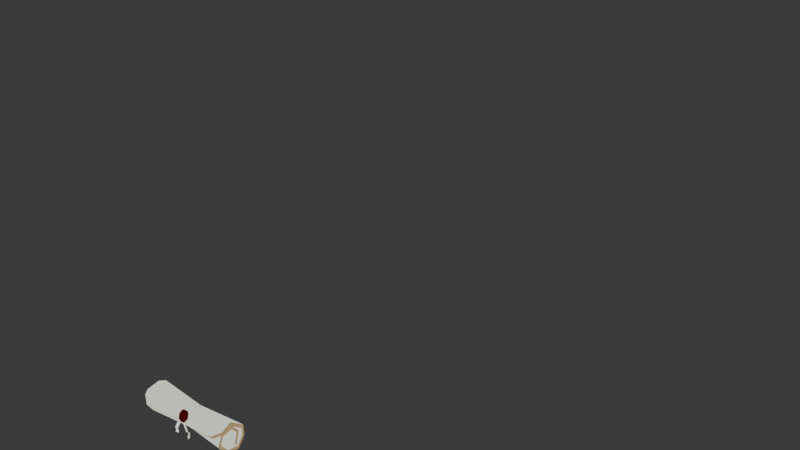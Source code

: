 # Source: blend.blend  (saved by Blender 5.0.119; exported with 4.5.12 LTS)
import bpy
from mathutils import Matrix  # noqa: F401  (used for matrix-valued properties, if any)

bpy.ops.wm.read_factory_settings(use_empty=True)
scene = bpy.context.scene
scene.name = 'Scene'

# ---- collections
col_collection = bpy.data.collections.new('Collection'); scene.collection.children.link(col_collection)

# ---- images (referenced by path relative to the original .blend; pixels are not part of the script)
import os
ASSET_DIR = os.environ.get("B2B_ASSET_DIR", "")  # directory of the original .blend (textures are referenced by path, not embedded)
HERE = os.path.dirname(os.path.abspath(__file__))  # packed textures are extracted next to this script under _unpacked/

def load_image(name, relpath, width, height, colorspace="sRGB"):
    """Load a texture the original file referenced (path relative to the .blend, or extracted next to this script)."""
    p = next((c for c in (os.path.join(HERE, relpath), os.path.join(ASSET_DIR, relpath)) if relpath and os.path.exists(c)), "")
    if p:
        img = bpy.data.images.load(p, check_existing=True)
        img.name = name
    else:  # same state as the original file: an image datablock whose file is absent (Cycles renders it pink)
        img = bpy.data.images.new(name, width, height)
        img.source = "FILE"
        img.filepath = "//" + (relpath or name)
    img.colorspace_settings.name = colorspace
    return img
img_tex_png = load_image('tex.png', '_unpacked/tex.b5ee7307.png', 32, 32, 'sRGB')

# ---- materials (node trees are filled in below, after node groups)
mat_material = bpy.data.materials.new('Material')

# ---- material node trees
mat_material.use_nodes = True; mat_material.node_tree.nodes.clear()
_N = mat_material.node_tree.nodes; _L = mat_material.node_tree.links
n0 = _N.new('ShaderNodeOutputMaterial'); n0.name = 'Material Output'; n0.location = (200, 100)
n1 = _N.new('ShaderNodeTexImage'); n1.name = 'Image Texture'; n1.location = (-252, 105)
n1.image = img_tex_png
_L.new(n1.outputs[0], n0.inputs[0])
n0.is_active_output = True

# ---- world
world_world = bpy.data.worlds.new('World'); scene.world = world_world
world_world.use_nodes = True; world_world.node_tree.nodes.clear()
_N = world_world.node_tree.nodes; _L = world_world.node_tree.links
n0 = _N.new('ShaderNodeOutputWorld'); n0.name = 'World Output'; n0.location = (200, 100)
n1 = _N.new('ShaderNodeBackground'); n1.name = 'Background'; n1.location = (-200, 100)
n1.inputs[0].default_value = (0.05088, 0.05088, 0.05088, 1.0)
_L.new(n1.outputs[0], n0.inputs[0])
n0.is_active_output = True
world_world.color = (0.05088, 0.05088, 0.05088)
world_world.sun_shadow_jitter_overblur = 0.0

# ---- meshes
me_plane = bpy.data.meshes.new('Plane')
me_plane.from_pydata([(1.003, -0.1212, 0.05977), (-1.003, -0.1212, 0.05977), (1.004, 0.1183, -0.1747), (0.9888, 0.1523, 0.03845), (1.039, 0.07168, 0.2121), (1.005, -0.05518, 0.2404), (0.9872, -0.1573, 0.1097), (1.004, -0.1511, -0.09959), (0.9557, -0.04579, -0.2063), (0.9544, 0.06693, -0.1366), (0.9756, 0.0882, 0.05912), (0.9766, -0.004581, 0.1683), (-0.9486, -0.004581, 0.1683), (-0.9475, 0.0882, 0.05912), (-0.9555, 0.06693, -0.1366), (-0.9568, -0.04579, -0.2063), (-1.004, -0.1511, -0.09959), (-1.024, -0.1573, 0.1097), (-1.005, -0.05518, 0.2404), (-1.038, 0.07168, 0.2121), (-0.9654, 0.1523, 0.03845), (-1.004, 0.1183, -0.1747), (-1.49e-08, -0.07741, 0.03169), (-2.164e-08, -0.02786, -0.2107), (-1.483e-08, -0.00337, 0.1078), (-7.471e-09, 0.0506, 0.039), (-1.249e-08, 0.03655, -0.09081), (-2.175e-08, -0.03049, -0.134), (-1.914e-08, -0.0943, -0.06553), (3.062e-08, -0.09828, 0.07606), (-1.612e-08, -0.03337, 0.1614), (-1.55e-08, 0.04346, 0.1435), (-1.662e-08, 0.09683, 0.02662), (-2.026e-08, 0.07339, -0.12), (1.0, -0.1577, 0.1073), (-1.0, -0.1577, 0.1073), (0.9749, 0.1699, -0.2017), (0.9603, 0.2102, 0.04693), (1.035, 0.1081, 0.2596), (1.0, -0.07497, 0.2969), (0.9832, -0.2139, 0.1292), (1.0, -0.2055, -0.1246), (0.9513, -0.05289, -0.2657), (0.9335, 0.1162, -0.1692), (0.9602, 0.1306, 0.07359), (0.973, -0.0003922, 0.228), (-0.945, -0.0003924, 0.228), (-0.9455, 0.133, 0.07452), (-0.9524, 0.1167, -0.17), (-0.9524, -0.05289, -0.2657), (-1.0, -0.2055, -0.1246), (-1.021, -0.2139, 0.1292), (-1.0, -0.07497, 0.2969), (-1.033, 0.1081, 0.2596), (-0.962, 0.2116, 0.04723), (-1.0, 0.171, -0.2031), (3.179e-10, -0.1139, 0.07929), (3.179e-10, 0.01325, -0.2544), (3.179e-10, 0.001124, 0.1676), (3.179e-10, 0.1074, 0.05829), (3.179e-10, 0.08679, -0.1236), (3.179e-10, -0.03729, -0.1936), (3.179e-10, -0.1489, -0.09038), (4.617e-08, -0.1551, 0.09529), (3.179e-10, -0.05344, 0.218), (3.179e-10, 0.08048, 0.1907), (3.179e-10, 0.1562, 0.03533), (3.179e-10, 0.1265, -0.1478), (0.8765, -0.02521, -0.2931), (1.004, 0.07002, -0.2187), (0.985, 0.1083, -0.2607), (0.8723, 0.01581, -0.3367), (-0.2823, -0.02701, -0.2372), (-0.7927, 0.01646, -0.2471), (-0.2781, 0.01407, -0.2806), (-0.7886, 0.06092, -0.2861), (0.08629, 0.02843, -0.2551), (0.12, 0.07948, -0.2067), (0.04779, 0.01263, -0.2705), (0.07749, 0.03357, -0.2504), (0.1078, 0.07942, -0.2069), (0.04291, 0.01938, -0.2642), (0.07746, 0.03216, -0.2476), (0.03987, 0.07763, -0.2053), (0.1078, 0.07801, -0.204), (0.04287, 0.01797, -0.2614), (-0.03963, 0.01751, -0.2629), (-0.0396, 0.01893, -0.2658), (-0.075, 0.03132, -0.2504), (-0.03997, 0.0772, -0.2068), (-0.07756, 0.1227, -0.1646), (-0.1079, 0.07682, -0.2081), (-0.04298, 0.1369, -0.1507), (-0.04294, 0.1383, -0.1536), (0.03953, 0.1373, -0.1492), (0.03957, 0.1387, -0.1521), (0.0749, 0.1235, -0.1617), (0.07493, 0.1249, -0.1646), (0.08344, 0.1301, -0.1595), (0.04406, 0.1455, -0.1456), (-0.04781, 0.145, -0.1473), (-0.08632, 0.1292, -0.1627), (-0.1201, 0.07817, -0.2112), (-0.07752, 0.1241, -0.1674), (-0.1078, 0.07824, -0.2109), (-0.07496, 0.03274, -0.2533), (-0.08347, 0.0275, -0.2583), (-0.04409, 0.01213, -0.2722), (0.08619, 0.02159, -0.2478), (0.1199, 0.07263, -0.1994), (0.04769, 0.005781, -0.2632), (0.08125, 0.02499, -0.2469), (0.1133, 0.07344, -0.2011), (0.04418, 0.009827, -0.2616), (0.08268, 0.02392, -0.2454), (0.03977, 0.07078, -0.198), (0.1156, 0.07439, -0.199), (0.04461, 0.008195, -0.2602), (-0.0413, 0.007723, -0.2618), (-0.04085, 0.009361, -0.2631), (-0.08018, 0.023, -0.2484), (-0.04007, 0.07035, -0.1995), (-0.08345, 0.1231, -0.1565), (-0.1158, 0.07308, -0.2033), (-0.04517, 0.1391, -0.1412), (-0.04507, 0.1389, -0.1439), (0.04134, 0.1395, -0.1396), (0.04131, 0.1394, -0.1422), (0.08046, 0.124, -0.1534), (0.08001, 0.1235, -0.1561), (0.08334, 0.1233, -0.1522), (0.04396, 0.1387, -0.1383), (-0.04791, 0.1382, -0.14), (-0.08642, 0.1224, -0.1554), (-0.1202, 0.07132, -0.2039), (-0.0829, 0.1225, -0.1591), (-0.1134, 0.07216, -0.2053), (-0.07873, 0.02411, -0.2499), (-0.08357, 0.02065, -0.251), (-0.04419, 0.005277, -0.2649), (0.02059, 0.01061, -0.2605), (0.07817, 0.02668, -0.2549), (0.02644, 0.0006888, -0.2609), (0.02171, 0.008294, -0.2511), (0.07929, 0.02437, -0.2455), (0.02683, -0.0001267, -0.251), (0.08038, 0.01649, -0.2545), (0.03261, -0.01151, -0.2524), (0.08772, 0.004714, -0.2495), (0.07008, -0.09227, -0.2954), (0.0323, -0.01057, -0.2623), (0.08743, 0.005604, -0.2595), (0.06954, -0.09066, -0.3051), (0.1272, -0.07856, -0.3048), (0.07934, -0.1192, -0.31), (0.1386, -0.1126, -0.3096), (0.1006, -0.1606, -0.2673), (0.07899, -0.1177, -0.3002), (0.1382, -0.1106, -0.3), (0.1011, -0.1577, -0.2582), (0.1525, -0.1376, -0.2719), (0.1451, -0.2183, -0.2416), (0.2037, -0.2183, -0.2544), (0.1434, -0.2201, -0.2512), (0.202, -0.2201, -0.2639), (0.1522, -0.1408, -0.2809), (0.1277, -0.08017, -0.2951), (0.07994, 0.01741, -0.2644), (-0.07504, 0.02391, -0.2596), (-0.027, 0.0105, -0.2662), (-0.08098, 0.01894, -0.2631), (-0.07461, 0.02342, -0.2496), (-0.02658, 0.01001, -0.2562), (-0.08097, 0.01872, -0.2531), (-0.02789, 0.00317, -0.2535), (-0.09293, 0.008927, -0.2552), (-0.04879, -0.02041, -0.2525), (-0.1737, -0.09442, -0.2716), (-0.09226, 0.009045, -0.2651), (-0.04802, -0.02027, -0.2624), (-0.1735, -0.0977, -0.2806), (-0.115, -0.1057, -0.2729), (-0.1795, -0.111, -0.2589), (-0.1211, -0.1191, -0.2505), (-0.1849, -0.1207, -0.256), (-0.1797, -0.1069, -0.2507), (-0.1213, -0.1149, -0.2424), (-0.1871, -0.1198, -0.2463), (-0.1334, -0.1357, -0.2312), (-0.1949, -0.1709, -0.2629), (-0.1406, -0.1638, -0.2393), (-0.1576, -0.2099, -0.2735), (-0.1916, -0.1689, -0.2719), (-0.1373, -0.1618, -0.2483), (-0.1545, -0.2071, -0.2822), (-0.1176, -0.1804, -0.2526), (-0.1207, -0.1832, -0.244), (-0.131, -0.1362, -0.2409), (-0.1154, -0.1031, -0.2636), (-0.02796, 0.003417, -0.2635)], [], [(22, 1, 12, 24), (24, 12, 13, 25), (25, 13, 14, 26), (26, 14, 15, 27), (27, 15, 16, 28), (28, 16, 17, 29), (29, 17, 18, 30), (30, 18, 19, 31), (31, 19, 20, 32), (32, 20, 21, 33), (3, 32, 33, 2), (4, 31, 32, 3), (5, 30, 31, 4), (6, 29, 30, 5), (7, 28, 29, 6), (8, 27, 28, 7), (9, 26, 27, 8), (10, 25, 26, 9), (11, 24, 25, 10), (0, 22, 24, 11), (56, 58, 46, 35), (58, 59, 47, 46), (59, 60, 48, 47), (60, 61, 49, 48), (61, 62, 50, 49), (62, 63, 51, 50), (63, 64, 52, 51), (64, 65, 53, 52), (65, 66, 54, 53), (66, 67, 55, 54), (37, 36, 67, 66), (38, 37, 66, 65), (39, 38, 65, 64), (40, 39, 64, 63), (41, 40, 63, 62), (42, 41, 62, 61), (43, 42, 61, 60), (44, 43, 60, 59), (45, 44, 59, 58), (34, 45, 58, 56), (0, 11, 45, 34), (1, 22, 56, 35), (3, 2, 36, 37), (4, 3, 37, 38), (5, 4, 38, 39), (6, 5, 39, 40), (7, 6, 40, 41), (8, 7, 41, 42), (9, 8, 42, 43), (10, 9, 43, 44), (11, 10, 44, 45), (12, 1, 35, 46), (13, 12, 46, 47), (14, 13, 47, 48), (15, 14, 48, 49), (16, 15, 49, 50), (17, 16, 50, 51), (18, 17, 51, 52), (19, 18, 52, 53), (20, 19, 53, 54), (21, 20, 54, 55), (22, 0, 34, 56), (68, 71, 70, 69), (68, 23, 57, 71), (33, 23, 68), (2, 69, 70, 36), (71, 57, 67), (21, 55, 75, 73), (73, 75, 74, 72), (72, 33, 73), (23, 72, 74, 57), (75, 67, 74), (79, 80, 77, 76), (81, 79, 76, 78), (79, 82, 84, 80), (79, 81, 85, 82), (82, 83, 84), (83, 82, 85), (81, 87, 86, 85), (85, 86, 89, 83), (87, 105, 88, 86), (86, 88, 89), (89, 88, 91), (89, 90, 92), (90, 89, 91), (89, 92, 94, 83), (103, 93, 92, 90), (93, 95, 94, 92), (95, 97, 96, 94), (96, 83, 94), (97, 80, 84, 96), (84, 83, 96), (97, 95, 99, 98), (80, 97, 98, 77), (95, 93, 100, 99), (93, 103, 101, 100), (103, 104, 102, 101), (104, 103, 90, 91), (104, 105, 106, 102), (104, 91, 88, 105), (105, 87, 107, 106), (87, 81, 78, 107), (111, 108, 109, 112), (113, 110, 108, 111), (111, 112, 116, 114), (111, 114, 117, 113), (114, 116, 115), (115, 117, 114), (113, 117, 118, 119), (117, 115, 121, 118), (119, 118, 120, 137), (118, 121, 120), (121, 123, 120), (121, 124, 122), (122, 123, 121), (121, 115, 126, 124), (135, 122, 124, 125), (125, 124, 126, 127), (127, 126, 128, 129), (128, 126, 115), (129, 128, 116, 112), (116, 128, 115), (129, 130, 131, 127), (112, 109, 130, 129), (127, 131, 132, 125), (125, 132, 133, 135), (135, 133, 134, 136), (136, 123, 122, 135), (136, 134, 138, 137), (136, 137, 120, 123), (137, 138, 139, 119), (119, 139, 110, 113), (76, 77, 109, 108), (78, 76, 108, 110), (98, 99, 131, 130), (77, 98, 130, 109), (99, 100, 132, 131), (100, 101, 133, 132), (101, 102, 134, 133), (106, 107, 139, 138), (102, 106, 138, 134), (107, 78, 110, 139), (141, 140, 143, 144), (141, 167, 142, 140), (140, 142, 145, 143), (144, 143, 145, 146), (146, 145, 147, 148), (142, 150, 147, 145), (148, 147, 149, 166), (150, 152, 149, 147), (151, 153, 152, 150), (167, 151, 150, 142), (153, 155, 154, 152), (152, 154, 157, 149), (155, 165, 156, 154), (154, 156, 159, 157), (158, 157, 159, 160), (166, 149, 157, 158), (160, 159, 161, 162), (156, 163, 161, 159), (163, 164, 162, 161), (165, 164, 163, 156), (164, 165, 160, 162), (165, 155, 158, 160), (155, 153, 166, 158), (153, 151, 148, 166), (151, 167, 146, 148), (167, 141, 144, 146), (169, 168, 171, 172), (169, 199, 170, 168), (168, 170, 173, 171), (172, 171, 173, 174), (176, 174, 173, 175), (170, 178, 175, 173), (198, 176, 175, 177), (178, 180, 177, 175), (179, 178, 170, 199), (181, 180, 178, 179), (180, 181, 183, 182), (180, 182, 185, 177), (197, 184, 182, 183), (182, 184, 187, 185), (177, 185, 186, 198), (188, 186, 185, 187), (190, 188, 187, 189), (184, 192, 189, 187), (189, 191, 196, 190), (192, 194, 191, 189), (193, 192, 184, 197), (192, 193, 195, 194), (194, 195, 196, 191), (195, 193, 190, 196), (193, 197, 188, 190), (197, 183, 186, 188), (183, 181, 198, 186), (181, 179, 176, 198), (179, 199, 174, 176), (199, 169, 172, 174), (69, 2, 68), (2, 33, 68), (67, 36, 71), (36, 70, 71), (23, 33, 72), (33, 21, 73), (55, 67, 75), (67, 57, 74)])
_uv = me_plane.uv_layers.new(name='UVMap')
_uv.uv.foreach_set('vector', [0.1298, 0.7471, 0.02372, 0.7463, 0.02481, 0.7462, 0.1309, 0.747, 0.1309, 0.747, 0.02481, 0.7462, 0.02591, 0.7461, 0.132, 0.7469, 0.132, 0.7469, 0.02591, 0.7461, 0.02701, 0.746, 0.1331, 0.7468, 0.1331, 0.7468, 0.02701, 0.746, 0.02811, 0.7459, 0.1342, 0.7466, 0.1342, 0.7466, 0.02811, 0.7459, 0.02921, 0.7458, 0.1353, 0.7465, 0.1353, 0.7465, 0.02921, 0.7458, 0.03031, 0.7457, 0.1364, 0.7464, 0.1364, 0.7464, 0.03031, 0.7457, 0.03141, 0.7456, 0.1375, 0.7463, 0.1375, 0.7463, 0.03141, 0.7456, 0.03251, 0.7455, 0.1386, 0.7462, 0.1386, 0.7462, 0.03251, 0.7455, 0.0336, 0.7454, 0.1397, 0.7461, 0.1397, 0.7461, 0.0336, 0.7454, 0.0347, 0.7453, 0.1408, 0.746, 0.2457, 0.7468, 0.1397, 0.7461, 0.1408, 0.746, 0.2468, 0.7467, 0.2446, 0.7469, 0.1386, 0.7462, 0.1397, 0.7461, 0.2457, 0.7468, 0.2435, 0.7471, 0.1375, 0.7463, 0.1386, 0.7462, 0.2446, 0.7469, 0.2424, 0.7472, 0.1364, 0.7464, 0.1375, 0.7463, 0.2435, 0.7471, 0.2414, 0.7473, 0.1353, 0.7465, 0.1364, 0.7464, 0.2424, 0.7472, 0.2403, 0.7474, 0.1342, 0.7466, 0.1353, 0.7465, 0.2414, 0.7473, 0.2392, 0.7475, 0.1331, 0.7468, 0.1342, 0.7466, 0.2403, 0.7474, 0.2381, 0.7476, 0.132, 0.7469, 0.1331, 0.7468, 0.2392, 0.7475, 0.237, 0.7477, 0.1309, 0.747, 0.132, 0.7469, 0.2381, 0.7476, 0.2359, 0.7478, 0.1298, 0.7471, 0.1309, 0.747, 0.237, 0.7477, 0.1298, 0.7471, 0.1309, 0.747, 0.02481, 0.7462, 0.02372, 0.7463, 0.1309, 0.747, 0.132, 0.7469, 0.02591, 0.7461, 0.02481, 0.7462, 0.132, 0.7469, 0.1331, 0.7468, 0.02701, 0.746, 0.02591, 0.7461, 0.1331, 0.7468, 0.1342, 0.7466, 0.02811, 0.7459, 0.02701, 0.746, 0.1342, 0.7466, 0.1353, 0.7465, 0.02921, 0.7458, 0.02811, 0.7459, 0.1353, 0.7465, 0.1364, 0.7464, 0.03031, 0.7457, 0.02921, 0.7458, 0.1364, 0.7464, 0.1375, 0.7463, 0.03141, 0.7456, 0.03031, 0.7457, 0.1375, 0.7463, 0.1386, 0.7462, 0.03251, 0.7455, 0.03141, 0.7456, 0.1386, 0.7462, 0.1397, 0.7461, 0.0336, 0.7454, 0.03251, 0.7455, 0.1397, 0.7461, 0.1408, 0.746, 0.0347, 0.7453, 0.0336, 0.7454, 0.2431, 0.7468, 0.2442, 0.7467, 0.1408, 0.746, 0.1397, 0.7461, 0.2446, 0.7469, 0.2431, 0.7468, 0.1397, 0.7461, 0.1386, 0.7462, 0.2435, 0.7471, 0.2446, 0.7469, 0.1386, 0.7462, 0.1375, 0.7463, 0.2424, 0.7472, 0.2435, 0.7471, 0.1375, 0.7463, 0.1364, 0.7464, 0.2414, 0.7473, 0.2424, 0.7472, 0.1364, 0.7464, 0.1353, 0.7465, 0.2403, 0.7474, 0.2414, 0.7473, 0.1353, 0.7465, 0.1342, 0.7466, 0.2373, 0.7475, 0.2403, 0.7474, 0.1342, 0.7466, 0.1331, 0.7468, 0.2366, 0.7476, 0.2373, 0.7475, 0.1331, 0.7468, 0.132, 0.7469, 0.237, 0.7477, 0.2366, 0.7476, 0.132, 0.7469, 0.1309, 0.747, 0.2359, 0.7478, 0.237, 0.7477, 0.1309, 0.747, 0.1298, 0.7471, 0.2796, 0.9013, 0.2796, 0.9005, 0.2796, 0.9003, 0.2796, 0.9007, 0.2796, 0.8856, 0.2797, 0.8934, 0.2797, 0.8934, 0.2796, 0.8863, 0.2797, 0.901, 0.2797, 0.9003, 0.2798, 0.9007, 0.2797, 0.9014, 0.2797, 0.9015, 0.2797, 0.901, 0.2797, 0.9014, 0.2797, 0.9019, 0.2797, 0.9015, 0.2797, 0.9015, 0.2797, 0.9019, 0.2797, 0.9019, 0.2796, 0.9014, 0.2797, 0.9015, 0.2797, 0.9019, 0.2796, 0.9018, 0.2796, 0.902, 0.2796, 0.9014, 0.2796, 0.9018, 0.2796, 0.9023, 0.2796, 0.902, 0.2796, 0.902, 0.2796, 0.9023, 0.2796, 0.9022, 0.2796, 0.9015, 0.2796, 0.902, 0.2796, 0.9022, 0.2796, 0.9015, 0.2796, 0.9009, 0.2796, 0.9015, 0.2796, 0.9015, 0.2796, 0.9008, 0.2796, 0.9005, 0.2796, 0.9009, 0.2796, 0.9008, 0.2796, 0.9003, 0.2796, 0.8866, 0.2796, 0.8856, 0.2796, 0.8863, 0.2796, 0.8868, 0.2796, 0.8863, 0.2796, 0.8866, 0.2796, 0.8868, 0.2796, 0.8864, 0.2796, 0.8858, 0.2796, 0.8863, 0.2796, 0.8864, 0.2796, 0.8858, 0.2796, 0.8853, 0.2796, 0.8858, 0.2796, 0.8858, 0.2796, 0.8851, 0.2796, 0.8851, 0.2796, 0.8853, 0.2796, 0.8851, 0.2796, 0.8848, 0.2796, 0.8853, 0.2796, 0.8851, 0.2796, 0.8848, 0.2796, 0.885, 0.2797, 0.8852, 0.2796, 0.8853, 0.2796, 0.885, 0.2797, 0.8848, 0.2797, 0.8852, 0.2797, 0.8852, 0.2797, 0.8848, 0.2797, 0.8849, 0.2797, 0.8859, 0.2797, 0.8852, 0.2797, 0.8849, 0.2797, 0.8855, 0.2797, 0.8865, 0.2797, 0.8859, 0.2797, 0.8855, 0.2797, 0.8863, 0.2797, 0.8934, 0.2796, 0.9013, 0.2796, 0.9007, 0.2797, 0.8934, 0.2798, 0.8992, 0.2798, 0.8992, 0.2798, 0.9002, 0.2798, 0.9, 0.2798, 0.8992, 0.2797, 0.8934, 0.2797, 0.8934, 0.2798, 0.8992, 0.1408, 0.746, 0.1419, 0.7459, 0.2345, 0.7465, 0.2797, 0.9003, 0.2798, 0.9, 0.2798, 0.9002, 0.2798, 0.9007, 0.2344, 0.7465, 0.1419, 0.7459, 0.1408, 0.746, 0.2797, 0.8865, 0.2797, 0.8863, 0.2798, 0.8878, 0.2797, 0.8879, 0.2797, 0.8879, 0.2798, 0.8878, 0.2797, 0.8913, 0.2797, 0.8912, 0.1121, 0.7457, 0.1408, 0.746, 0.04313, 0.7452, 0.2797, 0.8934, 0.2797, 0.8912, 0.2797, 0.8913, 0.2797, 0.8934, 0.04316, 0.7452, 0.1408, 0.746, 0.1124, 0.7457, 0.7501, 0.863, 0.7498, 0.8555, 0.7498, 0.8515, 0.7503, 0.8601, 0.7502, 0.8759, 0.7501, 0.863, 0.7503, 0.8601, 0.7511, 0.8737, 0.7501, 0.863, 0.7501, 0.8639, 0.7498, 0.8568, 0.7498, 0.8555, 0.7501, 0.863, 0.7502, 0.8759, 0.7502, 0.8762, 0.7501, 0.8639, 0.6432, 0.6448, 0.6514, 0.6322, 0.6577, 0.6448, 0.6514, 0.6322, 0.6432, 0.6448, 0.6363, 0.6401, 0.7502, 0.8759, 0.7502, 0.9085, 0.7502, 0.9083, 0.7502, 0.8762, 0.6363, 0.6401, 0.6287, 0.6248, 0.644, 0.6174, 0.6514, 0.6322, 0.7502, 0.9085, 0.7501, 0.9211, 0.7501, 0.9204, 0.7502, 0.9083, 0.6287, 0.6248, 0.629, 0.6165, 0.644, 0.6174, 0.644, 0.6174, 0.629, 0.6165, 0.6377, 0.6048, 0.644, 0.6174, 0.6522, 0.6048, 0.659, 0.6095, 0.6522, 0.6048, 0.644, 0.6174, 0.6377, 0.6048, 0.644, 0.6174, 0.659, 0.6095, 0.6667, 0.6248, 0.6514, 0.6322, 0.7496, 0.925, 0.7495, 0.9132, 0.7495, 0.9126, 0.7496, 0.9238, 0.7495, 0.9132, 0.7495, 0.8797, 0.7495, 0.8801, 0.7495, 0.9126, 0.7495, 0.8797, 0.7496, 0.866, 0.7496, 0.8671, 0.7495, 0.8801, 0.6664, 0.6331, 0.6514, 0.6322, 0.6667, 0.6248, 0.7496, 0.866, 0.7498, 0.8555, 0.7498, 0.8568, 0.7496, 0.8671, 0.6577, 0.6448, 0.6514, 0.6322, 0.6664, 0.6331, 0.7496, 0.866, 0.7495, 0.8797, 0.7486, 0.8779, 0.7492, 0.8634, 0.7498, 0.8555, 0.7496, 0.866, 0.7492, 0.8634, 0.7498, 0.8515, 0.7495, 0.8797, 0.7495, 0.9132, 0.7486, 0.9155, 0.7486, 0.8779, 0.7495, 0.9132, 0.7496, 0.925, 0.7494, 0.9278, 0.7486, 0.9155, 0.7496, 0.925, 0.7499, 0.931, 0.7499, 0.9347, 0.7494, 0.9278, 0.7499, 0.931, 0.7496, 0.925, 0.7496, 0.9238, 0.7499, 0.9298, 0.7499, 0.931, 0.7501, 0.9211, 0.7504, 0.9236, 0.7499, 0.9347, 0.7499, 0.931, 0.7499, 0.9298, 0.7501, 0.9204, 0.7501, 0.9211, 0.7501, 0.9211, 0.7502, 0.9085, 0.751, 0.9104, 0.7504, 0.9236, 0.7502, 0.9085, 0.7502, 0.8759, 0.7511, 0.8737, 0.751, 0.9104, 0.7502, 0.8535, 0.7506, 0.8567, 0.7497, 0.8471, 0.7498, 0.8427, 0.7503, 0.8725, 0.7518, 0.8722, 0.7506, 0.8567, 0.7502, 0.8535, 0.6176, 0.8584, 0.6146, 0.8878, 0.6146, 0.8878, 0.6176, 0.8584, 0.6176, 0.8584, 0.6176, 0.8584, 0.6317, 0.8565, 0.6317, 0.8565, 0.7511, 0.8992, 0.7509, 0.923, 0.7508, 0.8965, 0.7508, 0.8965, 0.7511, 0.8822, 0.7511, 0.8992, 0.6317, 0.8565, 0.6317, 0.8565, 0.6627, 0.8558, 0.6627, 0.8558, 0.7511, 0.8822, 0.7508, 0.8965, 0.7506, 0.8688, 0.7509, 0.8523, 0.6627, 0.8558, 0.6627, 0.8558, 0.6765, 0.8584, 0.6765, 0.8584, 0.7509, 0.8523, 0.7506, 0.8688, 0.7508, 0.8427, 0.7506, 0.8688, 0.7505, 0.8427, 0.7508, 0.8427, 0.7506, 0.8688, 0.7503, 0.8835, 0.7503, 0.8663, 0.7503, 0.8663, 0.7505, 0.8427, 0.7506, 0.8688, 0.7506, 0.8688, 0.7508, 0.8965, 0.7504, 0.9135, 0.7503, 0.8835, 0.6765, 0.9173, 0.6765, 0.9173, 0.6623, 0.9191, 0.6623, 0.9191, 0.6623, 0.9191, 0.6623, 0.9191, 0.6314, 0.9199, 0.6314, 0.9199, 0.6314, 0.9199, 0.6314, 0.9199, 0.6176, 0.9173, 0.6176, 0.9173, 0.7506, 0.9232, 0.7504, 0.9135, 0.7508, 0.8965, 0.6176, 0.9173, 0.6176, 0.9173, 0.6146, 0.8878, 0.6146, 0.8878, 0.7509, 0.923, 0.7506, 0.9232, 0.7508, 0.8965, 0.7495, 0.8575, 0.7487, 0.8604, 0.7477, 0.877, 0.7494, 0.8775, 0.7498, 0.8427, 0.7497, 0.8471, 0.7487, 0.8604, 0.7495, 0.8575, 0.7494, 0.8775, 0.7477, 0.877, 0.7478, 0.9171, 0.7494, 0.9173, 0.7494, 0.9173, 0.7478, 0.9171, 0.749, 0.931, 0.7496, 0.9341, 0.7496, 0.9341, 0.749, 0.931, 0.7499, 0.9387, 0.7499, 0.9428, 0.6795, 0.8878, 0.6795, 0.8878, 0.6765, 0.9173, 0.6765, 0.9173, 0.7499, 0.9428, 0.7499, 0.9387, 0.7507, 0.9266, 0.7502, 0.9294, 0.6795, 0.8878, 0.6765, 0.8584, 0.6765, 0.8584, 0.6795, 0.8878, 0.7502, 0.9294, 0.7507, 0.9266, 0.7518, 0.9114, 0.7503, 0.911, 0.7503, 0.911, 0.7518, 0.9114, 0.7518, 0.8722, 0.7503, 0.8725, 0.6336, 0.8741, 0.6457, 0.8693, 0.6456, 0.871, 0.6349, 0.8756, 0.6294, 0.8813, 0.6336, 0.8741, 0.6349, 0.8756, 0.6311, 0.8818, 0.6567, 0.8756, 0.6606, 0.8826, 0.6589, 0.8831, 0.6554, 0.8769, 0.6457, 0.8693, 0.6567, 0.8756, 0.6554, 0.8769, 0.6456, 0.871, 0.6606, 0.8826, 0.6605, 0.8986, 0.6588, 0.8981, 0.6589, 0.8831, 0.6605, 0.8986, 0.6563, 0.9059, 0.655, 0.9044, 0.6588, 0.8981, 0.6563, 0.9059, 0.6438, 0.9105, 0.644, 0.9086, 0.655, 0.9044, 0.6328, 0.9039, 0.6294, 0.8971, 0.6311, 0.8966, 0.634, 0.9028, 0.6438, 0.9105, 0.6328, 0.9039, 0.634, 0.9028, 0.644, 0.9086, 0.6294, 0.8971, 0.6294, 0.8813, 0.6311, 0.8818, 0.6311, 0.8966, 0.2794, 0.8897, 0.2795, 0.8897, 0.2795, 0.8899, 0.2794, 0.89, 0.1284, 0.6318, 0.1284, 0.6308, 0.1422, 0.6308, 0.1422, 0.6318, 0.2795, 0.8897, 0.2795, 0.8901, 0.2795, 0.8902, 0.2795, 0.8899, 0.1284, 0.6318, 0.1422, 0.6318, 0.1422, 0.6308, 0.1284, 0.6308, 0.1284, 0.6308, 0.1422, 0.6308, 0.1422, 0.6298, 0.1284, 0.6298, 0.2795, 0.8901, 0.2795, 0.8907, 0.2795, 0.8906, 0.2795, 0.8902, 0.1284, 0.6298, 0.1422, 0.6298, 0.1422, 0.6239, 0.1284, 0.6239, 0.2795, 0.8907, 0.2795, 0.8943, 0.2795, 0.8943, 0.2795, 0.8906, 0.1284, 0.6298, 0.1284, 0.6239, 0.1422, 0.6239, 0.1422, 0.6298, 0.1284, 0.6308, 0.1284, 0.6298, 0.1422, 0.6298, 0.1422, 0.6308, 0.1284, 0.6239, 0.1284, 0.6209, 0.1422, 0.6209, 0.1422, 0.6239, 0.2795, 0.8943, 0.2795, 0.8954, 0.2795, 0.8952, 0.2795, 0.8943, 0.1284, 0.6209, 0.1284, 0.616, 0.1422, 0.616, 0.1422, 0.6209, 0.2795, 0.8954, 0.2794, 0.8963, 0.2794, 0.8961, 0.2795, 0.8952, 0.1284, 0.6209, 0.1422, 0.6209, 0.1422, 0.616, 0.1284, 0.616, 0.1284, 0.6239, 0.1422, 0.6239, 0.1422, 0.6209, 0.1284, 0.6209, 0.1284, 0.616, 0.1422, 0.616, 0.1422, 0.6081, 0.1284, 0.6081, 0.2794, 0.8963, 0.2794, 0.898, 0.2794, 0.8977, 0.2794, 0.8961, 0.2794, 0.898, 0.2793, 0.8978, 0.2793, 0.8977, 0.2794, 0.8977, 0.1284, 0.616, 0.1284, 0.6081, 0.1422, 0.6081, 0.1422, 0.616, 0.2793, 0.8978, 0.2794, 0.8952, 0.2794, 0.8952, 0.2793, 0.8977, 0.2794, 0.8952, 0.2793, 0.8939, 0.2793, 0.8939, 0.2794, 0.8952, 0.2793, 0.8939, 0.2794, 0.8928, 0.2794, 0.893, 0.2793, 0.8939, 0.2794, 0.8928, 0.2794, 0.8904, 0.2794, 0.8905, 0.2794, 0.893, 0.2794, 0.8904, 0.2794, 0.8898, 0.2794, 0.89, 0.2794, 0.8905, 0.2794, 0.8898, 0.2794, 0.8897, 0.2794, 0.89, 0.2794, 0.89, 0.2793, 0.8901, 0.2792, 0.8908, 0.2792, 0.8906, 0.2793, 0.8897, 0.1285, 0.6551, 0.1286, 0.6542, 0.1422, 0.6547, 0.1422, 0.6554, 0.2792, 0.8908, 0.2792, 0.8911, 0.2792, 0.8909, 0.2792, 0.8906, 0.1285, 0.6551, 0.1422, 0.6554, 0.1422, 0.6547, 0.1286, 0.6542, 0.1284, 0.6528, 0.1286, 0.6542, 0.1422, 0.6547, 0.1422, 0.6528, 0.2792, 0.8911, 0.2792, 0.8916, 0.2792, 0.8915, 0.2792, 0.8909, 0.1284, 0.6449, 0.1284, 0.6528, 0.1422, 0.6528, 0.1422, 0.6449, 0.2792, 0.8916, 0.2793, 0.8963, 0.2792, 0.8963, 0.2792, 0.8915, 0.1284, 0.6528, 0.1422, 0.6528, 0.1422, 0.6547, 0.1286, 0.6542, 0.1284, 0.6449, 0.1422, 0.6449, 0.1422, 0.6528, 0.1284, 0.6528, 0.1422, 0.6449, 0.1284, 0.6449, 0.1284, 0.6416, 0.1422, 0.6416, 0.2793, 0.8963, 0.2792, 0.8969, 0.2792, 0.8969, 0.2792, 0.8963, 0.1284, 0.639, 0.1422, 0.639, 0.1422, 0.6416, 0.1284, 0.6416, 0.2792, 0.8969, 0.2792, 0.8973, 0.2792, 0.8974, 0.2792, 0.8969, 0.1422, 0.6449, 0.1422, 0.6416, 0.1284, 0.6416, 0.1284, 0.6449, 0.1284, 0.639, 0.1284, 0.6416, 0.1422, 0.6416, 0.1422, 0.639, 0.1284, 0.635, 0.1284, 0.639, 0.1422, 0.639, 0.1422, 0.635, 0.2792, 0.8973, 0.2793, 0.8983, 0.2793, 0.8985, 0.2792, 0.8974, 0.1422, 0.635, 0.1422, 0.6318, 0.1284, 0.6318, 0.1284, 0.635, 0.2793, 0.8983, 0.2793, 0.8983, 0.2793, 0.8986, 0.2793, 0.8985, 0.1284, 0.635, 0.1422, 0.635, 0.1422, 0.639, 0.1284, 0.639, 0.1422, 0.635, 0.1284, 0.635, 0.1284, 0.6318, 0.1422, 0.6318, 0.2793, 0.8983, 0.2793, 0.8976, 0.2793, 0.8977, 0.2793, 0.8986, 0.2793, 0.8976, 0.2793, 0.8969, 0.2793, 0.897, 0.2793, 0.8977, 0.2793, 0.8969, 0.2793, 0.8961, 0.2793, 0.896, 0.2793, 0.897, 0.2793, 0.8961, 0.2793, 0.8956, 0.2793, 0.8954, 0.2793, 0.896, 0.2793, 0.8956, 0.2793, 0.8953, 0.2793, 0.8951, 0.2793, 0.8954, 0.2793, 0.8953, 0.2793, 0.8912, 0.2793, 0.8911, 0.2793, 0.8951, 0.2793, 0.8912, 0.2793, 0.8902, 0.2793, 0.8898, 0.2793, 0.8911, 0.2793, 0.8902, 0.2793, 0.8901, 0.2793, 0.8897, 0.2793, 0.8898, 0.2472, 0.7467, 0.2468, 0.7467, 0.2345, 0.7465, 0.2468, 0.7467, 0.1408, 0.746, 0.2345, 0.7465, 0.1408, 0.746, 0.2442, 0.7467, 0.2344, 0.7465, 0.2442, 0.7467, 0.2457, 0.7467, 0.2344, 0.7465, 0.1419, 0.7459, 0.1408, 0.746, 0.1121, 0.7457, 0.1408, 0.746, 0.0347, 0.7453, 0.04313, 0.7452, 0.0347, 0.7453, 0.1408, 0.746, 0.04316, 0.7452, 0.1408, 0.746, 0.1419, 0.7459, 0.1124, 0.7457])
me_plane.materials.append(mat_material)
me_plane.update()

# ---- curves / text
cu_circle = bpy.data.curves.new('Circle', 'CURVE')
cu_circle.dimensions = '3D'
_sp = cu_circle.splines.new('POLY'); _sp.points.add(80)
_sp.points.foreach_set('co', [-0.009728, -1.112, 7.623e-08, 0.0, -0.009728, -0.9718, 7.623e-08, 0.0, -0.009728, -0.8317, 7.623e-08, 0.0, -0.009728, -0.6919, 7.623e-08, 0.0, -0.009728, -0.5526, 7.623e-08, 0.0, -0.01039, -0.4137, 7.628e-08, 0.0, -0.01501, -0.2741, 7.659e-08, 0.0, -0.02756, -0.1325, 7.744e-08, 0.0, -0.05199, 0.01256, 7.91e-08, 0.0, -0.09181, 0.161, 8.181e-08, 0.0, -0.1486, 0.3081, 8.571e-08, 0.0, -0.2237, 0.4475, 9.093e-08, 0.0, -0.318, 0.5733, 9.757e-08, 0.0, -0.4319, 0.6798, 1.057e-07, 0.0, -0.5619, 0.7644, 1.15e-07, 0.0, -0.7036, 0.8253, 1.252e-07, 0.0, -0.8524, 0.8605, 1.36e-07, 0.0, -1.004, 0.8685, 1.469e-07, 0.0, -1.154, 0.8502, 1.578e-07, 0.0, -1.298, 0.8068, 1.681e-07, 0.0, -1.431, 0.7398, 1.777e-07, 0.0, -1.548, 0.6508, 1.861e-07, 0.0, -1.649, 0.5434, 1.932e-07, 0.0, -1.728, 0.4212, 1.987e-07, 0.0, -1.785, 0.2882, 2.025e-07, 0.0, -1.817, 0.1482, 2.045e-07, 0.0, -1.825, 0.005591, 2.046e-07, 0.0, -1.808, -0.1352, 2.028e-07, 0.0, -1.767, -0.2697, 1.992e-07, 0.0, -1.703, -0.3939, 1.939e-07, 0.0, -1.62, -0.5044, 1.871e-07, 0.0, -1.519, -0.5984, 1.79e-07, 0.0, -1.405, -0.6729, 1.699e-07, 0.0, -1.28, -0.7253, 1.6e-07, 0.0, -1.149, -0.7551, 1.496e-07, 0.0, -1.015, -0.7621, 1.391e-07, 0.0, -0.8838, -0.746, 1.287e-07, 0.0, -0.7584, -0.707, 1.187e-07, 0.0, -0.6425, -0.6472, 1.095e-07, 0.0, -0.5392, -0.5692, 1.012e-07, 0.0, -0.4519, -0.4753, 9.412e-08, 0.0, -0.3832, -0.3682, 8.846e-08, 0.0, -0.3346, -0.2517, 8.43e-08, 0.0, -0.3067, -0.1295, 8.171e-08, 0.0, -0.3005, -0.005495, 8.076e-08, 0.0, -0.3164, 0.1165, 8.147e-08, 0.0, -0.353, 0.2331, 8.375e-08, 0.0, -0.4084, 0.3409, 8.746e-08, 0.0, -0.481, 0.4365, 9.245e-08, 0.0, -0.5687, 0.5168, 9.859e-08, 0.0, -0.6683, 0.5803, 1.056e-07, 0.0, -0.7763, 0.6254, 1.133e-07, 0.0, -0.8894, 0.6509, 1.213e-07, 0.0, -1.004, 0.6558, 1.295e-07, 0.0, -1.117, 0.6407, 1.376e-07, 0.0, -1.225, 0.6069, 1.452e-07, 0.0, -1.324, 0.5555, 1.522e-07, 0.0, -1.412, 0.4879, 1.584e-07, 0.0, -1.486, 0.4067, 1.635e-07, 0.0, -1.544, 0.3149, 1.674e-07, 0.0, -1.585, 0.2154, 1.7e-07, 0.0, -1.608, 0.1112, 1.712e-07, 0.0, -1.612, 0.005592, 1.711e-07, 0.0, -1.598, -0.09822, 1.695e-07, 0.0, -1.567, -0.197, 1.667e-07, 0.0, -1.519, -0.2875, 1.626e-07, 0.0, -1.457, -0.3677, 1.574e-07, 0.0, -1.382, -0.4354, 1.513e-07, 0.0, -1.298, -0.4886, 1.445e-07, 0.0, -1.207, -0.5254, 1.371e-07, 0.0, -1.112, -0.5457, 1.294e-07, 0.0, -1.015, -0.5493, 1.216e-07, 0.0, -0.9207, -0.5364, 1.14e-07, 0.0, -0.8312, -0.5071, 1.068e-07, 0.0, -0.7488, -0.4631, 1.001e-07, 0.0, -0.676, -0.4062, 9.41e-08, 0.0, -0.6149, -0.3385, 8.9e-08, 0.0, -0.5668, -0.2618, 8.489e-08, 0.0, -0.5292, -0.1783, 8.156e-08, 0.0, -0.4985, -0.09026, 7.877e-08, 0.0, -0.4714, -5.625e-07, 7.623e-08, 0.0])
_sp.order_v = 0
_sp.resolution_v = 0
_sp.use_endpoint_u = True
_sp.use_smooth = False
cu_circle.fill_mode = 'FULL'

# ---- objects
ob_circle = bpy.data.objects.new('Circle', cu_circle)
ob_plane = bpy.data.objects.new('Plane', me_plane)

# ---- transforms, parenting, visibility, modifiers, constraints
ob_circle.location = (1.776e-15, 1.863, 0.0)
ob_circle.rotation_euler = (-0.0, 1.571, 0.0)
ob_circle.scale = (0.3602, 0.3602, 0.3602)
ob_plane.location = (0.0, 0.0, 0.0)
ob_plane.rotation_euler = (1.571, -0.0, 3.142)
ob_plane.scale = (0.2138, 0.295, 0.2138)

# ---- collection membership
col_collection.objects.link(ob_circle)
col_collection.objects.link(ob_plane)

# ---- scene / render settings (as saved in the file)
scene.frame_start = 1; scene.frame_end = 250; scene.frame_set(1)
scene.render.engine = 'BLENDER_EEVEE_NEXT'
scene.render.bake_bias = 0.0
scene.render.bake_samples = 0
scene.cycles.sampling_pattern = 'TABULATED_SOBOL'
scene.eevee.use_volume_custom_range = False
bpy.context.view_layer.update()

# ---- added for rendering (the .blend has no active camera and no usable light): camera, sun
cam_auto = bpy.data.cameras.new('AutoCamera')
cam_auto.lens = 50.0
cam_auto.sensor_width = 36.0
cam_auto.clip_end = 1000.0
ob_auto_camera = bpy.data.objects.new('AutoCamera', cam_auto)
scene.collection.objects.link(ob_auto_camera)
ob_auto_camera.location = (2.80771, -2.1373, 2.57659)
ob_auto_camera.rotation_euler = (1.09748, -7.21219e-08, 0.694738)
scene.camera = ob_auto_camera
light_auto_sun = bpy.data.lights.new('AutoSun', 'SUN')
light_auto_sun.energy = 3.0
light_auto_sun.angle = 0.0523599
ob_auto_sun = bpy.data.objects.new('AutoSun', light_auto_sun)
scene.collection.objects.link(ob_auto_sun)
ob_auto_sun.rotation_euler = (0.872665, 0.174533, 0.523599)
bpy.context.view_layer.update()
